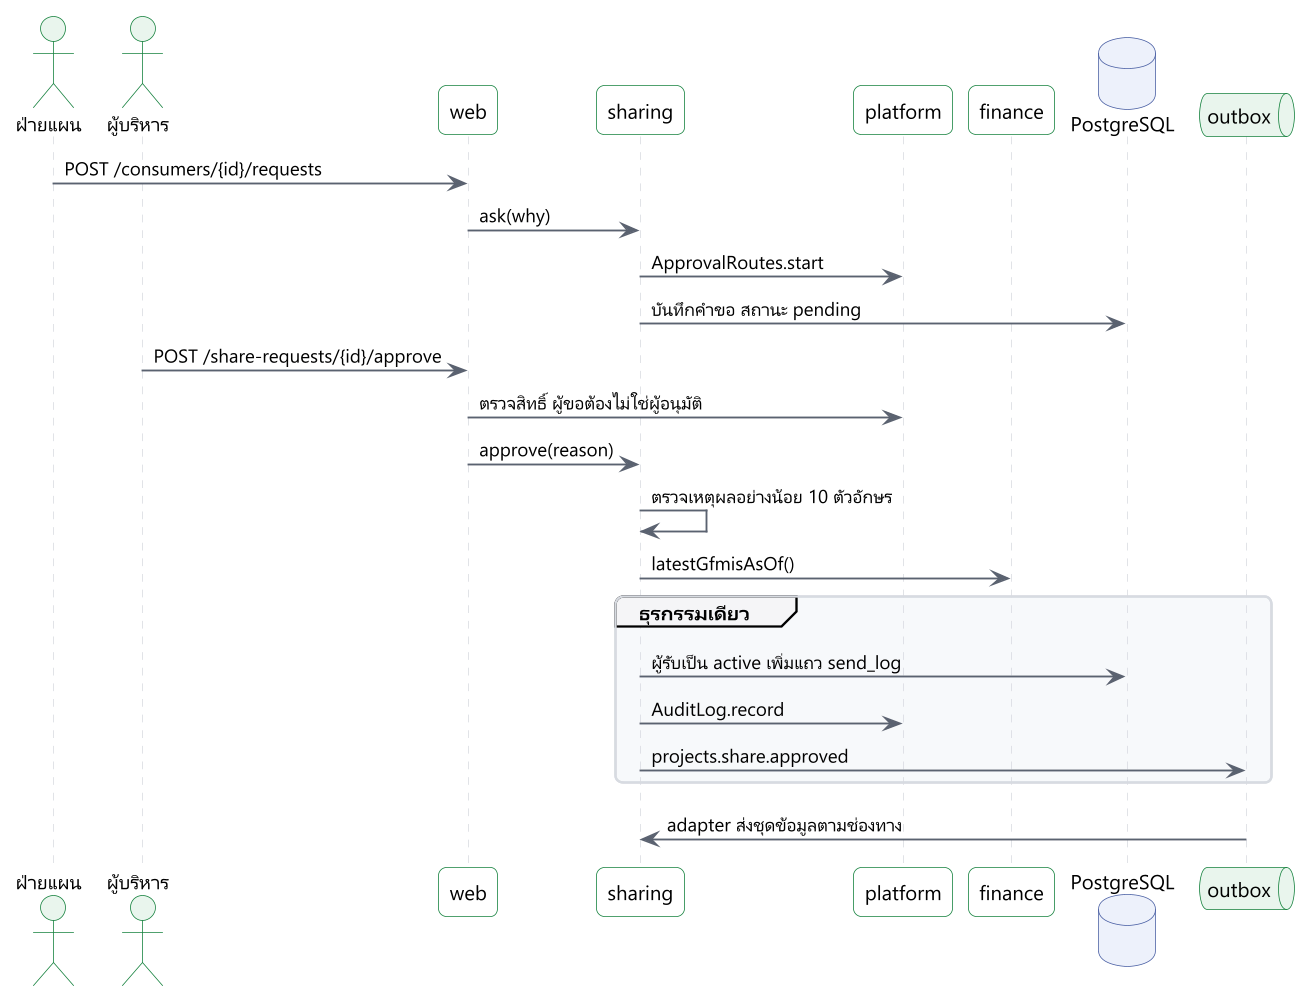

The diagram above was rendered by PlantUML. Its source (embedded in the PNG):
@startuml
!include include/common.puml
' title.th: การอนุมัติและส่งข้อมูลให้ผู้รับภายนอก
' title.en: Approving and sending data to an external consumer
' desc.th: ฝ่ายแผนขอแชร์ข้อมูล ผู้บริหารอนุมัติพร้อมเหตุผล ระบบบันทึกทะเบียนการส่งแบบเพิ่มอย่างเดียวพร้อมเวลาข้อมูล GFMIS ล่าสุด แล้วส่งผ่าน outbox
' desc.en: Planning asks to share data. The executive approves with a reason. The system adds a row to the append-only send log, with the time of the latest GFMIS data, and sends through the outbox.
skinparam sequenceMessageAlign left
actor "$t("ฝ่ายแผน", "Planning")" as o
actor "$t("ผู้บริหาร", "Executive")" as x
participant "web" as w
participant "sharing" as s
participant "platform" as p
participant "finance" as f
database "PostgreSQL" as db
queue "outbox" as q

o -> w : POST /consumers/{id}/requests
w -> s : ask(why)
s -> p : ApprovalRoutes.start
s -> db : $t("บันทึกคำขอ สถานะ pending", "save the request, status pending")
x -> w : POST /share-requests/{id}/approve
w -> p : $t("ตรวจสิทธิ์ ผู้ขอต้องไม่ใช่ผู้อนุมัติ", "check authority; the asker is not the approver")
w -> s : approve(reason)
s -> s : $t("ตรวจเหตุผลอย่างน้อย 10 ตัวอักษร", "check a reason of at least 10 characters")
s -> f : latestGfmisAsOf()
group $t("ธุรกรรมเดียว", "One transaction")
  s -> db : $t("ผู้รับเป็น active เพิ่มแถว send_log", "consumer active, send_log row added")
  s -> p : AuditLog.record
  s -> q : projects.share.approved
end
q -> s : $t("adapter ส่งชุดข้อมูลตามช่องทาง", "the adapter sends the data set by its channel")
@enduml